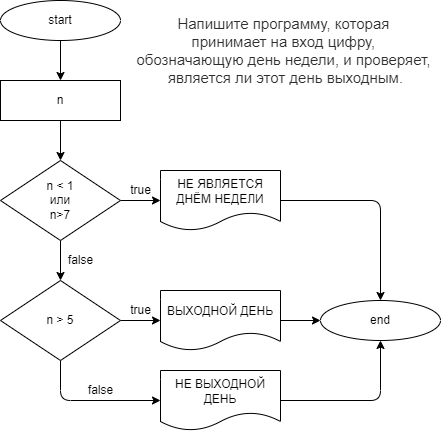

The diagram above was exported from draw.io. Its source (the exported page's mxGraphModel, read from the mxfile embedded in the PNG):
<mxGraphModel dx="882" dy="574" grid="1" gridSize="10" guides="1" tooltips="1" connect="1" arrows="1" fold="1" page="1" pageScale="1" pageWidth="827" pageHeight="1169" math="0" shadow="0">
  <root>
    <mxCell id="vtrSjnSIH8hGzKECoCe0-0" />
    <mxCell id="vtrSjnSIH8hGzKECoCe0-1" parent="vtrSjnSIH8hGzKECoCe0-0" />
    <mxCell id="UjVdqbK225mlBVRWatdB-0" value="&lt;span style=&quot;color: rgb(44 , 45 , 48) ; font-family: &amp;#34;roboto&amp;#34; , &amp;#34;san francisco&amp;#34; , &amp;#34;helvetica neue&amp;#34; , &amp;#34;helvetica&amp;#34; , &amp;#34;arial&amp;#34; ; font-size: 15px ; background-color: rgb(255 , 255 , 255)&quot;&gt;Напишите программу, которая &lt;br&gt;принимает на вход цифру, &lt;br&gt;обозначающую день недели, и проверяет, &lt;br&gt;является ли этот день выходным.&lt;/span&gt;" style="text;html=1;align=center;verticalAlign=middle;resizable=0;points=[];autosize=1;strokeColor=none;fillColor=none;" vertex="1" parent="vtrSjnSIH8hGzKECoCe0-1">
      <mxGeometry x="210" y="60" width="310" height="60" as="geometry" />
    </mxCell>
    <mxCell id="UjVdqbK225mlBVRWatdB-9" style="edgeStyle=none;html=1;exitX=0.5;exitY=1;exitDx=0;exitDy=0;entryX=0.5;entryY=0;entryDx=0;entryDy=0;" edge="1" parent="vtrSjnSIH8hGzKECoCe0-1" source="UjVdqbK225mlBVRWatdB-1" target="UjVdqbK225mlBVRWatdB-2">
      <mxGeometry relative="1" as="geometry" />
    </mxCell>
    <mxCell id="UjVdqbK225mlBVRWatdB-1" value="start" style="ellipse;whiteSpace=wrap;html=1;" vertex="1" parent="vtrSjnSIH8hGzKECoCe0-1">
      <mxGeometry x="80" y="40" width="120" height="40" as="geometry" />
    </mxCell>
    <mxCell id="UjVdqbK225mlBVRWatdB-10" style="edgeStyle=none;html=1;exitX=0.5;exitY=1;exitDx=0;exitDy=0;entryX=0.5;entryY=0;entryDx=0;entryDy=0;" edge="1" parent="vtrSjnSIH8hGzKECoCe0-1" source="UjVdqbK225mlBVRWatdB-2" target="UjVdqbK225mlBVRWatdB-3">
      <mxGeometry relative="1" as="geometry" />
    </mxCell>
    <mxCell id="UjVdqbK225mlBVRWatdB-2" value="n" style="rounded=0;whiteSpace=wrap;html=1;" vertex="1" parent="vtrSjnSIH8hGzKECoCe0-1">
      <mxGeometry x="80" y="120" width="120" height="40" as="geometry" />
    </mxCell>
    <mxCell id="UjVdqbK225mlBVRWatdB-11" style="edgeStyle=none;html=1;exitX=0.5;exitY=1;exitDx=0;exitDy=0;entryX=0.5;entryY=0;entryDx=0;entryDy=0;" edge="1" parent="vtrSjnSIH8hGzKECoCe0-1" source="UjVdqbK225mlBVRWatdB-3" target="UjVdqbK225mlBVRWatdB-4">
      <mxGeometry relative="1" as="geometry" />
    </mxCell>
    <mxCell id="UjVdqbK225mlBVRWatdB-12" style="edgeStyle=none;html=1;exitX=1;exitY=0.5;exitDx=0;exitDy=0;entryX=0;entryY=0.5;entryDx=0;entryDy=0;" edge="1" parent="vtrSjnSIH8hGzKECoCe0-1" source="UjVdqbK225mlBVRWatdB-3" target="UjVdqbK225mlBVRWatdB-5">
      <mxGeometry relative="1" as="geometry" />
    </mxCell>
    <mxCell id="UjVdqbK225mlBVRWatdB-3" value="n &amp;lt; 1&lt;br&gt;или&lt;br&gt;n&amp;gt;7" style="rhombus;whiteSpace=wrap;html=1;" vertex="1" parent="vtrSjnSIH8hGzKECoCe0-1">
      <mxGeometry x="80" y="200" width="120" height="80" as="geometry" />
    </mxCell>
    <mxCell id="UjVdqbK225mlBVRWatdB-13" style="edgeStyle=none;html=1;exitX=1;exitY=0.5;exitDx=0;exitDy=0;entryX=0;entryY=0.5;entryDx=0;entryDy=0;" edge="1" parent="vtrSjnSIH8hGzKECoCe0-1" source="UjVdqbK225mlBVRWatdB-4" target="UjVdqbK225mlBVRWatdB-6">
      <mxGeometry relative="1" as="geometry" />
    </mxCell>
    <mxCell id="UjVdqbK225mlBVRWatdB-14" style="edgeStyle=none;html=1;exitX=0.5;exitY=1;exitDx=0;exitDy=0;entryX=0;entryY=0.5;entryDx=0;entryDy=0;" edge="1" parent="vtrSjnSIH8hGzKECoCe0-1" source="UjVdqbK225mlBVRWatdB-4" target="UjVdqbK225mlBVRWatdB-7">
      <mxGeometry relative="1" as="geometry">
        <Array as="points">
          <mxPoint x="140" y="440" />
        </Array>
      </mxGeometry>
    </mxCell>
    <mxCell id="UjVdqbK225mlBVRWatdB-4" value="n &amp;gt; 5" style="rhombus;whiteSpace=wrap;html=1;" vertex="1" parent="vtrSjnSIH8hGzKECoCe0-1">
      <mxGeometry x="80" y="320" width="120" height="80" as="geometry" />
    </mxCell>
    <mxCell id="UjVdqbK225mlBVRWatdB-15" style="edgeStyle=none;html=1;exitX=1;exitY=0.5;exitDx=0;exitDy=0;entryX=0.5;entryY=0;entryDx=0;entryDy=0;" edge="1" parent="vtrSjnSIH8hGzKECoCe0-1" source="UjVdqbK225mlBVRWatdB-5" target="UjVdqbK225mlBVRWatdB-8">
      <mxGeometry relative="1" as="geometry">
        <Array as="points">
          <mxPoint x="460" y="240" />
        </Array>
      </mxGeometry>
    </mxCell>
    <mxCell id="UjVdqbK225mlBVRWatdB-5" value="НЕ ЯВЛЯЕТСЯ ДНЁМ НЕДЕЛИ" style="shape=document;whiteSpace=wrap;html=1;boundedLbl=1;" vertex="1" parent="vtrSjnSIH8hGzKECoCe0-1">
      <mxGeometry x="240" y="210" width="120" height="60" as="geometry" />
    </mxCell>
    <mxCell id="UjVdqbK225mlBVRWatdB-16" style="edgeStyle=none;html=1;exitX=1;exitY=0.5;exitDx=0;exitDy=0;entryX=0;entryY=0.5;entryDx=0;entryDy=0;" edge="1" parent="vtrSjnSIH8hGzKECoCe0-1" source="UjVdqbK225mlBVRWatdB-6" target="UjVdqbK225mlBVRWatdB-8">
      <mxGeometry relative="1" as="geometry" />
    </mxCell>
    <mxCell id="UjVdqbK225mlBVRWatdB-6" value="ВЫХОДНОЙ ДЕНЬ" style="shape=document;whiteSpace=wrap;html=1;boundedLbl=1;" vertex="1" parent="vtrSjnSIH8hGzKECoCe0-1">
      <mxGeometry x="240" y="330" width="120" height="60" as="geometry" />
    </mxCell>
    <mxCell id="UjVdqbK225mlBVRWatdB-17" style="edgeStyle=none;html=1;exitX=1;exitY=0.5;exitDx=0;exitDy=0;entryX=0.5;entryY=1;entryDx=0;entryDy=0;" edge="1" parent="vtrSjnSIH8hGzKECoCe0-1" source="UjVdqbK225mlBVRWatdB-7" target="UjVdqbK225mlBVRWatdB-8">
      <mxGeometry relative="1" as="geometry">
        <Array as="points">
          <mxPoint x="460" y="440" />
        </Array>
      </mxGeometry>
    </mxCell>
    <mxCell id="UjVdqbK225mlBVRWatdB-7" value="НЕ ВЫХОДНОЙ ДЕНЬ" style="shape=document;whiteSpace=wrap;html=1;boundedLbl=1;" vertex="1" parent="vtrSjnSIH8hGzKECoCe0-1">
      <mxGeometry x="240" y="410" width="120" height="60" as="geometry" />
    </mxCell>
    <mxCell id="UjVdqbK225mlBVRWatdB-8" value="end" style="ellipse;whiteSpace=wrap;html=1;" vertex="1" parent="vtrSjnSIH8hGzKECoCe0-1">
      <mxGeometry x="400" y="340" width="120" height="40" as="geometry" />
    </mxCell>
    <mxCell id="UjVdqbK225mlBVRWatdB-18" value="true" style="text;html=1;align=center;verticalAlign=middle;resizable=0;points=[];autosize=1;strokeColor=none;fillColor=none;" vertex="1" parent="vtrSjnSIH8hGzKECoCe0-1">
      <mxGeometry x="200" y="220" width="40" height="20" as="geometry" />
    </mxCell>
    <mxCell id="UjVdqbK225mlBVRWatdB-19" value="false" style="text;html=1;align=center;verticalAlign=middle;resizable=0;points=[];autosize=1;strokeColor=none;fillColor=none;" vertex="1" parent="vtrSjnSIH8hGzKECoCe0-1">
      <mxGeometry x="140" y="290" width="40" height="20" as="geometry" />
    </mxCell>
    <mxCell id="UjVdqbK225mlBVRWatdB-20" value="false" style="text;html=1;align=center;verticalAlign=middle;resizable=0;points=[];autosize=1;strokeColor=none;fillColor=none;" vertex="1" parent="vtrSjnSIH8hGzKECoCe0-1">
      <mxGeometry x="160" y="420" width="40" height="20" as="geometry" />
    </mxCell>
    <mxCell id="UjVdqbK225mlBVRWatdB-22" value="true" style="text;html=1;align=center;verticalAlign=middle;resizable=0;points=[];autosize=1;strokeColor=none;fillColor=none;" vertex="1" parent="vtrSjnSIH8hGzKECoCe0-1">
      <mxGeometry x="200" y="340" width="40" height="20" as="geometry" />
    </mxCell>
  </root>
</mxGraphModel>